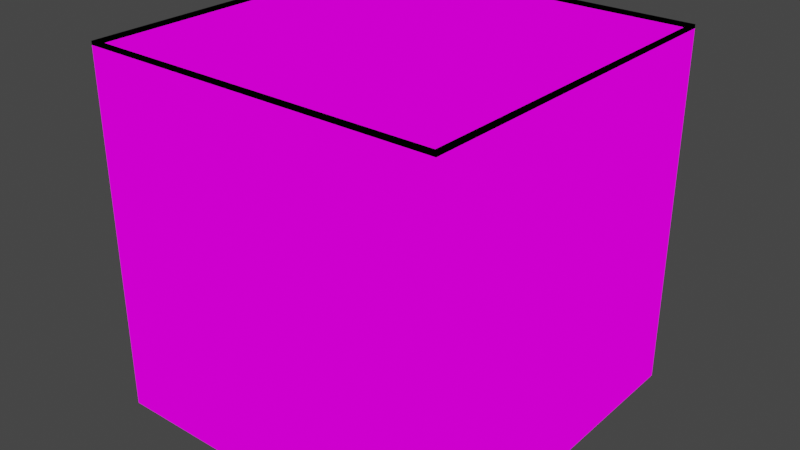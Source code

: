 # Source: board.blend  (saved by Blender 2.91.10; exported with 4.5.12 LTS)
import bpy
from mathutils import Matrix  # noqa: F401  (used for matrix-valued properties, if any)

bpy.ops.wm.read_factory_settings(use_empty=True)
scene = bpy.context.scene
scene.name = 'Scene'

# ---- collections
col_collection = bpy.data.collections.new('Collection'); scene.collection.children.link(col_collection)

# ---- images (referenced by path relative to the original .blend; pixels are not part of the script)
import os
ASSET_DIR = os.environ.get("B2B_ASSET_DIR", "")  # directory of the original .blend (textures are referenced by path, not embedded)
HERE = os.path.dirname(os.path.abspath(__file__))  # packed textures are extracted next to this script under _unpacked/

def load_image(name, relpath, width, height, colorspace="sRGB"):
    """Load a texture the original file referenced (path relative to the .blend, or extracted next to this script)."""
    p = next((c for c in (os.path.join(HERE, relpath), os.path.join(ASSET_DIR, relpath)) if relpath and os.path.exists(c)), "")
    if p:
        img = bpy.data.images.load(p, check_existing=True)
        img.name = name
    else:  # same state as the original file: an image datablock whose file is absent (Cycles renders it pink)
        img = bpy.data.images.new(name, width, height)
        img.source = "FILE"
        img.filepath = "//" + (relpath or name)
    img.colorspace_settings.name = colorspace
    return img
img_board_png_001 = load_image('board.png.001', 'textures/board.png', 1024, 1024, 'sRGB')

# ---- materials (node trees are filled in below, after node groups)
mat_boardbase = bpy.data.materials.new('boardBase')
mat_boardbase.use_transparent_shadow = False
mat_edge = bpy.data.materials.new('edge')
mat_edge.use_transparent_shadow = False

# ---- material node trees
mat_boardbase.use_nodes = True; mat_boardbase.node_tree.nodes.clear()
_N = mat_boardbase.node_tree.nodes; _L = mat_boardbase.node_tree.links
n0 = _N.new('ShaderNodeEmission'); n0.name = 'Emission'; n0.location = (10, 126)
n1 = _N.new('ShaderNodeLightPath'); n1.name = 'Light Path'; n1.location = (10, 600)
n2 = _N.new('ShaderNodeBsdfTransparent'); n2.name = 'Transparent BSDF'; n2.location = (10, 240)
n3 = _N.new('ShaderNodeMixShader'); n3.name = 'Mix Shader'; n3.location = (260, 320)
n4 = _N.new('ShaderNodeOutputMaterial'); n4.name = 'Material Output'; n4.location = (490, 290)
n5 = _N.new('ShaderNodeTexImage'); n5.name = 'Image Texture'; n5.location = (-440, 380)
n5.label = 'BASE COLOR'
n5.image = img_board_png_001
_L.new(n1.outputs[0], n3.inputs[0])
_L.new(n2.outputs[0], n3.inputs[1])
_L.new(n0.outputs[0], n3.inputs[2])
_L.new(n3.outputs[0], n4.inputs[0])
_L.new(n5.outputs[0], n0.inputs[0])
n4.is_active_output = True
mat_edge.use_nodes = True; mat_edge.node_tree.nodes.clear()
_N = mat_edge.node_tree.nodes; _L = mat_edge.node_tree.links
n0 = _N.new('ShaderNodeEmission'); n0.name = 'Emission'; n0.location = (-43, 147)
n0.inputs[0].default_value = (0.0, 0.0, 0.0, 1.0)
n1 = _N.new('ShaderNodeLightPath'); n1.name = 'Light Path'; n1.location = (-43, 621)
n2 = _N.new('ShaderNodeBsdfTransparent'); n2.name = 'Transparent BSDF'; n2.location = (-43, 261)
n3 = _N.new('ShaderNodeMixShader'); n3.name = 'Mix Shader'; n3.location = (207, 341)
n4 = _N.new('ShaderNodeOutputMaterial'); n4.name = 'Material Output'; n4.location = (437, 311)
_L.new(n1.outputs[0], n3.inputs[0])
_L.new(n2.outputs[0], n3.inputs[1])
_L.new(n0.outputs[0], n3.inputs[2])
_L.new(n3.outputs[0], n4.inputs[0])
n4.is_active_output = True

# ---- world
world_world = bpy.data.worlds.new('World'); scene.world = world_world
world_world.use_nodes = True; world_world.node_tree.nodes.clear()
_N = world_world.node_tree.nodes; _L = world_world.node_tree.links
n0 = _N.new('ShaderNodeOutputWorld'); n0.name = 'World Output'; n0.location = (300, 300)
n1 = _N.new('ShaderNodeBackground'); n1.name = 'Background'; n1.location = (10, 300)
n1.inputs[0].default_value = (0.05088, 0.05088, 0.05088, 1.0)
_L.new(n1.outputs[0], n0.inputs[0])
n0.is_active_output = True
world_world.color = (0.05088, 0.05088, 0.05088)
world_world.use_sun_shadow = False
world_world.sun_shadow_jitter_overblur = 0.0

# ---- meshes
me_cube_001 = bpy.data.meshes.new('Cube.001')
me_cube_001.from_pydata([(-1.0, -1.0, -1.0), (-1.0, -1.0, 1.0), (-1.0, 1.0, -1.0), (-1.0, 1.0, 1.0), (1.0, -1.0, -1.0), (1.0, -1.0, 1.0), (1.0, 1.0, -1.0), (1.0, 1.0, 1.0)], [], [(0, 1, 3, 2), (2, 3, 7, 6), (6, 7, 5, 4), (4, 5, 1, 0), (2, 6, 4, 0), (7, 3, 1, 5)])
_uv = me_cube_001.uv_layers.new(name='UVMap')
_uv.uv.foreach_set('vector', [0.7232, 0.4119, 0.825, 0.4119, 0.825, 0.5138, 0.7232, 0.5138, 0.7232, 0.5138, 0.825, 0.5138, 0.825, 0.6156, 0.7232, 0.6156, 0.7232, 0.6156, 0.825, 0.6156, 0.825, 0.7175, 0.7232, 0.7175, 0.7232, 0.7175, 0.825, 0.7175, 0.825, 0.8193, 0.7232, 0.8193, 0.6213, 0.6156, 0.7232, 0.6156, 0.7232, 0.7175, 0.6213, 0.7175, 0.825, 0.6156, 0.9269, 0.6156, 0.9269, 0.7175, 0.825, 0.7175])
me_cube_001.materials.append(mat_boardbase)
me_cube_001.use_remesh_fix_poles = True
me_cube_001.use_remesh_preserve_attributes = False
me_cube_001.use_mirror_vertex_groups = False
me_cube_001.update()
me_cube_002 = bpy.data.meshes.new('Cube.002')
me_cube_002.from_pydata([(-0.01, -0.01, -0.01), (-0.01, -0.01, 0.01), (-0.01, 0.01, -0.01), (-0.01, 0.01, 0.01), (0.01, -0.01, -0.01), (0.01, -0.01, 0.01), (0.01, 0.01, -0.01), (0.01, 0.01, 0.01), (-0.01, -0.01, -0.01), (-0.01, -0.01, 0.01), (-0.01, -0.0098, -0.01), (-0.01, -0.0098, 0.01), (1.99, -0.01, -0.01), (1.99, -0.01, 0.01), (1.99, -0.0098, -0.01), (1.99, -0.0098, 0.01), (1.97, -0.01, -0.01), (1.97, -0.01, 0.01), (1.97, 0.01, -0.01), (1.97, 0.01, 0.01), (1.99, -0.01, -0.01), (1.99, -0.01, 0.01), (1.99, 0.01, -0.01), (1.99, 0.01, 0.01), (-0.01, 0.0098, -0.01), (-0.01, 0.0098, 0.01), (-0.01, 0.01, -0.01), (-0.01, 0.01, 0.01), (1.99, 0.0098, -0.01), (1.99, 0.0098, 0.01), (1.99, 0.01, -0.01), (1.99, 0.01, 0.01)], [], [(0, 1, 3, 2), (2, 3, 7, 6), (6, 7, 5, 4), (4, 5, 1, 0), (2, 6, 4, 0), (7, 3, 1, 5), (8, 9, 11, 10), (10, 11, 15, 14), (14, 15, 13, 12), (12, 13, 9, 8), (10, 14, 12, 8), (15, 11, 9, 13), (16, 17, 19, 18), (18, 19, 23, 22), (22, 23, 21, 20), (20, 21, 17, 16), (18, 22, 20, 16), (23, 19, 17, 21), (24, 25, 27, 26), (26, 27, 31, 30), (30, 31, 29, 28), (28, 29, 25, 24), (26, 30, 28, 24), (31, 27, 25, 29)])
_uv = me_cube_002.uv_layers.new(name='UVMap')
_uv.uv.foreach_set('vector', [0.375, 0.0, 0.625, 0.0, 0.625, 0.25, 0.375, 0.25, 0.375, 0.25, 0.625, 0.25, 0.625, 0.5, 0.375, 0.5, 0.375, 0.5, 0.625, 0.5, 0.625, 0.75, 0.375, 0.75, 0.375, 0.75, 0.625, 0.75, 0.625, 1.0, 0.375, 1.0, 0.125, 0.5, 0.375, 0.5, 0.375, 0.75, 0.125, 0.75, 0.625, 0.5, 0.875, 0.5, 0.875, 0.75, 0.625, 0.75, 0.375, 0.0, 0.625, 0.0, 0.625, 0.25, 0.375, 0.25, 0.375, 0.25, 0.625, 0.25, 0.625, 0.5, 0.375, 0.5, 0.375, 0.5, 0.625, 0.5, 0.625, 0.75, 0.375, 0.75, 0.375, 0.75, 0.625, 0.75, 0.625, 1.0, 0.375, 1.0, 0.125, 0.5, 0.375, 0.5, 0.375, 0.75, 0.125, 0.75, 0.625, 0.5, 0.875, 0.5, 0.875, 0.75, 0.625, 0.75, 0.375, 0.0, 0.625, 0.0, 0.625, 0.25, 0.375, 0.25, 0.375, 0.25, 0.625, 0.25, 0.625, 0.5, 0.375, 0.5, 0.375, 0.5, 0.625, 0.5, 0.625, 0.75, 0.375, 0.75, 0.375, 0.75, 0.625, 0.75, 0.625, 1.0, 0.375, 1.0, 0.125, 0.5, 0.375, 0.5, 0.375, 0.75, 0.125, 0.75, 0.625, 0.5, 0.875, 0.5, 0.875, 0.75, 0.625, 0.75, 0.375, 0.0, 0.625, 0.0, 0.625, 0.25, 0.375, 0.25, 0.375, 0.25, 0.625, 0.25, 0.625, 0.5, 0.375, 0.5, 0.375, 0.5, 0.625, 0.5, 0.625, 0.75, 0.375, 0.75, 0.375, 0.75, 0.625, 0.75, 0.625, 1.0, 0.375, 1.0, 0.125, 0.5, 0.375, 0.5, 0.375, 0.75, 0.125, 0.75, 0.625, 0.5, 0.875, 0.5, 0.875, 0.75, 0.625, 0.75])
me_cube_002.materials.append(mat_edge)
me_cube_002.use_remesh_fix_poles = True
me_cube_002.use_remesh_preserve_attributes = False
me_cube_002.use_mirror_vertex_groups = False
me_cube_002.update()

# ---- objects
ob_cube = bpy.data.objects.new('Cube', me_cube_001)
ob_edge = bpy.data.objects.new('edge', me_cube_002)

# ---- transforms, parenting, visibility, modifiers, constraints
ob_cube.location = (0.0, 0.0, 0.0)
ob_cube.lineart.crease_threshold = 0.0
ob_edge.location = (-0.99, 0.0, 1.01)
ob_edge.scale = (1.0, 100.0, 1.0)
ob_edge.lineart.crease_threshold = 0.0

# ---- collection membership
col_collection.objects.link(ob_cube)
col_collection.objects.link(ob_edge)

# ---- scene / render settings (as saved in the file)
scene.frame_start = 1; scene.frame_end = 250; scene.frame_set(1)
scene.render.engine = 'BLENDER_EEVEE_NEXT'
scene.cycles.use_denoising = False
scene.cycles.samples = 128
scene.cycles.sampling_pattern = 'TABULATED_SOBOL'
scene.cycles.use_adaptive_sampling = False
scene.cycles.use_light_tree = False
scene.view_settings.view_transform = 'Filmic'
bpy.context.view_layer.update()

# ---- added for rendering (the .blend has no active camera): camera
cam_auto = bpy.data.cameras.new('AutoCamera')
cam_auto.lens = 50.0
cam_auto.sensor_width = 36.0
cam_auto.clip_end = 1000.0
ob_auto_camera = bpy.data.objects.new('AutoCamera', cam_auto)
scene.collection.objects.link(ob_auto_camera)
ob_auto_camera.location = (3.21579, -3.85895, 2.58263)
ob_auto_camera.rotation_euler = (1.09748, -7.21219e-08, 0.694738)
scene.camera = ob_auto_camera
bpy.context.view_layer.update()
